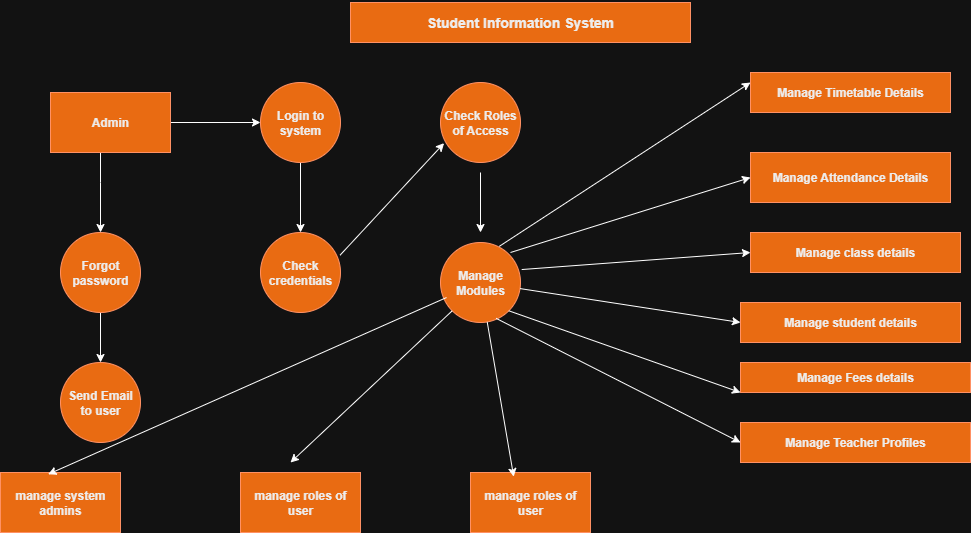

The diagram above was exported from draw.io. Its source (the exported page's mxGraphModel, read from the mxfile embedded in the PNG):
<mxGraphModel dx="1892" dy="562" grid="1" gridSize="10" guides="1" tooltips="1" connect="1" arrows="1" fold="1" page="1" pageScale="1" pageWidth="850" pageHeight="1100" math="0" shadow="0">
  <root>
    <mxCell id="0" />
    <mxCell id="1" parent="0" />
    <mxCell id="DEZZQcCXCk511CfWI-Oo-4" value="Manage Teacher Profiles" style="rounded=0;whiteSpace=wrap;html=1;fillColor=#fa6800;fontColor=#000000;strokeColor=#C73500;fontStyle=1" vertex="1" parent="1">
      <mxGeometry x="710" y="430" width="230" height="40" as="geometry" />
    </mxCell>
    <mxCell id="DEZZQcCXCk511CfWI-Oo-6" value="Manage student details" style="rounded=0;whiteSpace=wrap;html=1;fillColor=#fa6800;fontColor=#000000;strokeColor=#C73500;fontStyle=1" vertex="1" parent="1">
      <mxGeometry x="710" y="310" width="220" height="40" as="geometry" />
    </mxCell>
    <mxCell id="DEZZQcCXCk511CfWI-Oo-7" value="&lt;b&gt;Manage class details&lt;/b&gt;" style="rounded=0;whiteSpace=wrap;html=1;fillColor=#fa6800;fontColor=#000000;strokeColor=#C73500;" vertex="1" parent="1">
      <mxGeometry x="720" y="240" width="210" height="40" as="geometry" />
    </mxCell>
    <mxCell id="DEZZQcCXCk511CfWI-Oo-8" value="Manage Attendance Details" style="rounded=0;whiteSpace=wrap;html=1;fillColor=#fa6800;fontColor=#000000;strokeColor=#C73500;fontStyle=1" vertex="1" parent="1">
      <mxGeometry x="720" y="160" width="200" height="50" as="geometry" />
    </mxCell>
    <mxCell id="DEZZQcCXCk511CfWI-Oo-9" value="&lt;b&gt;Manage Timetable Details&lt;/b&gt;" style="rounded=0;whiteSpace=wrap;html=1;fillColor=#fa6800;fontColor=#000000;strokeColor=#C73500;" vertex="1" parent="1">
      <mxGeometry x="720" y="80" width="200" height="40" as="geometry" />
    </mxCell>
    <mxCell id="DEZZQcCXCk511CfWI-Oo-11" value="Manage Modules" style="ellipse;whiteSpace=wrap;html=1;aspect=fixed;fillColor=#fa6800;fontColor=#000000;strokeColor=#C73500;fontStyle=1" vertex="1" parent="1">
      <mxGeometry x="410" y="250" width="80" height="80" as="geometry" />
    </mxCell>
    <mxCell id="DEZZQcCXCk511CfWI-Oo-38" value="" style="edgeStyle=orthogonalEdgeStyle;rounded=0;orthogonalLoop=1;jettySize=auto;html=1;" edge="1" parent="1" source="DEZZQcCXCk511CfWI-Oo-12" target="DEZZQcCXCk511CfWI-Oo-17">
      <mxGeometry relative="1" as="geometry" />
    </mxCell>
    <mxCell id="DEZZQcCXCk511CfWI-Oo-12" value="Forgot password" style="ellipse;whiteSpace=wrap;html=1;aspect=fixed;fillColor=#fa6800;fontColor=#000000;strokeColor=#C73500;fontStyle=1" vertex="1" parent="1">
      <mxGeometry x="30" y="240" width="80" height="80" as="geometry" />
    </mxCell>
    <mxCell id="DEZZQcCXCk511CfWI-Oo-13" value="&lt;b&gt;Check credentials&lt;/b&gt;" style="ellipse;whiteSpace=wrap;html=1;aspect=fixed;fillColor=#fa6800;fontColor=#000000;strokeColor=#C73500;" vertex="1" parent="1">
      <mxGeometry x="230" y="240" width="80" height="80" as="geometry" />
    </mxCell>
    <mxCell id="DEZZQcCXCk511CfWI-Oo-14" value="Check Roles of Access" style="ellipse;whiteSpace=wrap;html=1;aspect=fixed;fillColor=#fa6800;fontColor=#000000;strokeColor=#C73500;fontStyle=1" vertex="1" parent="1">
      <mxGeometry x="410" y="90" width="80" height="80" as="geometry" />
    </mxCell>
    <mxCell id="DEZZQcCXCk511CfWI-Oo-36" value="" style="edgeStyle=orthogonalEdgeStyle;rounded=0;orthogonalLoop=1;jettySize=auto;html=1;" edge="1" parent="1" source="DEZZQcCXCk511CfWI-Oo-15" target="DEZZQcCXCk511CfWI-Oo-13">
      <mxGeometry relative="1" as="geometry" />
    </mxCell>
    <mxCell id="DEZZQcCXCk511CfWI-Oo-15" value="Login to system" style="ellipse;whiteSpace=wrap;html=1;aspect=fixed;fillColor=#fa6800;fontColor=#000000;strokeColor=#C73500;fontStyle=1" vertex="1" parent="1">
      <mxGeometry x="230" y="90" width="80" height="80" as="geometry" />
    </mxCell>
    <mxCell id="DEZZQcCXCk511CfWI-Oo-17" value="Send Email to user" style="ellipse;whiteSpace=wrap;html=1;aspect=fixed;fillColor=#fa6800;fontColor=#000000;strokeColor=#C73500;fontStyle=1" vertex="1" parent="1">
      <mxGeometry x="30" y="370" width="80" height="80" as="geometry" />
    </mxCell>
    <mxCell id="DEZZQcCXCk511CfWI-Oo-23" value="" style="edgeStyle=orthogonalEdgeStyle;rounded=0;orthogonalLoop=1;jettySize=auto;html=1;" edge="1" parent="1" source="DEZZQcCXCk511CfWI-Oo-18" target="DEZZQcCXCk511CfWI-Oo-12">
      <mxGeometry relative="1" as="geometry">
        <Array as="points">
          <mxPoint x="70" y="190" />
          <mxPoint x="70" y="190" />
        </Array>
      </mxGeometry>
    </mxCell>
    <mxCell id="DEZZQcCXCk511CfWI-Oo-39" value="" style="edgeStyle=orthogonalEdgeStyle;rounded=0;orthogonalLoop=1;jettySize=auto;html=1;" edge="1" parent="1" source="DEZZQcCXCk511CfWI-Oo-18" target="DEZZQcCXCk511CfWI-Oo-15">
      <mxGeometry relative="1" as="geometry" />
    </mxCell>
    <mxCell id="DEZZQcCXCk511CfWI-Oo-18" value="Admin" style="rounded=0;whiteSpace=wrap;html=1;fillColor=#fa6800;fontColor=#000000;strokeColor=#C73500;fontStyle=1" vertex="1" parent="1">
      <mxGeometry x="20" y="100" width="120" height="60" as="geometry" />
    </mxCell>
    <mxCell id="DEZZQcCXCk511CfWI-Oo-19" value="manage roles of user" style="rounded=0;whiteSpace=wrap;html=1;fillColor=#fa6800;fontColor=#000000;strokeColor=#C73500;fontStyle=1" vertex="1" parent="1">
      <mxGeometry x="440" y="480" width="120" height="60" as="geometry" />
    </mxCell>
    <mxCell id="DEZZQcCXCk511CfWI-Oo-20" value="manage roles of user" style="rounded=0;whiteSpace=wrap;html=1;fillColor=#fa6800;fontColor=#000000;strokeColor=#C73500;fontStyle=1" vertex="1" parent="1">
      <mxGeometry x="210" y="480" width="120" height="60" as="geometry" />
    </mxCell>
    <mxCell id="DEZZQcCXCk511CfWI-Oo-21" value="manage system admins" style="rounded=0;whiteSpace=wrap;html=1;fillColor=#fa6800;fontColor=#000000;strokeColor=#C73500;fontStyle=1" vertex="1" parent="1">
      <mxGeometry x="-30" y="480" width="120" height="60" as="geometry" />
    </mxCell>
    <mxCell id="DEZZQcCXCk511CfWI-Oo-24" value="" style="endArrow=classic;html=1;rounded=0;" edge="1" parent="1">
      <mxGeometry width="50" height="50" relative="1" as="geometry">
        <mxPoint x="450" y="180" as="sourcePoint" />
        <mxPoint x="450" y="240" as="targetPoint" />
      </mxGeometry>
    </mxCell>
    <mxCell id="DEZZQcCXCk511CfWI-Oo-45" value="" style="endArrow=classic;html=1;rounded=0;entryX=0.397;entryY=0.03;entryDx=0;entryDy=0;entryPerimeter=0;exitX=0.075;exitY=0.688;exitDx=0;exitDy=0;exitPerimeter=0;" edge="1" parent="1" source="DEZZQcCXCk511CfWI-Oo-11" target="DEZZQcCXCk511CfWI-Oo-21">
      <mxGeometry width="50" height="50" relative="1" as="geometry">
        <mxPoint x="400" y="320" as="sourcePoint" />
        <mxPoint x="450" y="270" as="targetPoint" />
      </mxGeometry>
    </mxCell>
    <mxCell id="DEZZQcCXCk511CfWI-Oo-46" value="" style="endArrow=classic;html=1;rounded=0;exitX=0;exitY=1;exitDx=0;exitDy=0;" edge="1" parent="1" source="DEZZQcCXCk511CfWI-Oo-11">
      <mxGeometry width="50" height="50" relative="1" as="geometry">
        <mxPoint x="400" y="320" as="sourcePoint" />
        <mxPoint x="260" y="470" as="targetPoint" />
      </mxGeometry>
    </mxCell>
    <mxCell id="DEZZQcCXCk511CfWI-Oo-47" value="" style="endArrow=classic;html=1;rounded=0;entryX=0.36;entryY=0.07;entryDx=0;entryDy=0;entryPerimeter=0;" edge="1" parent="1" source="DEZZQcCXCk511CfWI-Oo-11" target="DEZZQcCXCk511CfWI-Oo-19">
      <mxGeometry width="50" height="50" relative="1" as="geometry">
        <mxPoint x="400" y="320" as="sourcePoint" />
        <mxPoint x="450" y="270" as="targetPoint" />
      </mxGeometry>
    </mxCell>
    <mxCell id="DEZZQcCXCk511CfWI-Oo-48" value="" style="endArrow=classic;html=1;rounded=0;entryX=0;entryY=0.25;entryDx=0;entryDy=0;exitX=0.735;exitY=0.048;exitDx=0;exitDy=0;exitPerimeter=0;" edge="1" parent="1" source="DEZZQcCXCk511CfWI-Oo-11" target="DEZZQcCXCk511CfWI-Oo-9">
      <mxGeometry width="50" height="50" relative="1" as="geometry">
        <mxPoint x="400" y="320" as="sourcePoint" />
        <mxPoint x="450" y="270" as="targetPoint" />
      </mxGeometry>
    </mxCell>
    <mxCell id="DEZZQcCXCk511CfWI-Oo-49" value="" style="endArrow=classic;html=1;rounded=0;entryX=0;entryY=0.5;entryDx=0;entryDy=0;exitX=0.875;exitY=0.125;exitDx=0;exitDy=0;exitPerimeter=0;" edge="1" parent="1" source="DEZZQcCXCk511CfWI-Oo-11" target="DEZZQcCXCk511CfWI-Oo-8">
      <mxGeometry width="50" height="50" relative="1" as="geometry">
        <mxPoint x="490" y="260" as="sourcePoint" />
        <mxPoint x="450" y="270" as="targetPoint" />
      </mxGeometry>
    </mxCell>
    <mxCell id="DEZZQcCXCk511CfWI-Oo-50" value="" style="endArrow=classic;html=1;rounded=0;entryX=0;entryY=0.5;entryDx=0;entryDy=0;exitX=1.015;exitY=0.338;exitDx=0;exitDy=0;exitPerimeter=0;" edge="1" parent="1" source="DEZZQcCXCk511CfWI-Oo-11" target="DEZZQcCXCk511CfWI-Oo-7">
      <mxGeometry width="50" height="50" relative="1" as="geometry">
        <mxPoint x="400" y="320" as="sourcePoint" />
        <mxPoint x="450" y="270" as="targetPoint" />
      </mxGeometry>
    </mxCell>
    <mxCell id="DEZZQcCXCk511CfWI-Oo-51" value="" style="endArrow=classic;html=1;rounded=0;entryX=0;entryY=0.5;entryDx=0;entryDy=0;" edge="1" parent="1" source="DEZZQcCXCk511CfWI-Oo-11" target="DEZZQcCXCk511CfWI-Oo-6">
      <mxGeometry width="50" height="50" relative="1" as="geometry">
        <mxPoint x="400" y="290" as="sourcePoint" />
        <mxPoint x="450" y="270" as="targetPoint" />
      </mxGeometry>
    </mxCell>
    <mxCell id="DEZZQcCXCk511CfWI-Oo-52" value="" style="endArrow=classic;html=1;rounded=0;exitX=0.695;exitY=0.948;exitDx=0;exitDy=0;exitPerimeter=0;entryX=0;entryY=0.5;entryDx=0;entryDy=0;" edge="1" parent="1" source="DEZZQcCXCk511CfWI-Oo-11" target="DEZZQcCXCk511CfWI-Oo-4">
      <mxGeometry width="50" height="50" relative="1" as="geometry">
        <mxPoint x="400" y="320" as="sourcePoint" />
        <mxPoint x="450" y="270" as="targetPoint" />
      </mxGeometry>
    </mxCell>
    <mxCell id="DEZZQcCXCk511CfWI-Oo-53" value="" style="endArrow=classic;html=1;rounded=0;exitX=1;exitY=1;exitDx=0;exitDy=0;" edge="1" parent="1" source="DEZZQcCXCk511CfWI-Oo-11">
      <mxGeometry width="50" height="50" relative="1" as="geometry">
        <mxPoint x="400" y="320" as="sourcePoint" />
        <mxPoint x="710" y="400" as="targetPoint" />
      </mxGeometry>
    </mxCell>
    <mxCell id="DEZZQcCXCk511CfWI-Oo-54" value="" style="endArrow=classic;html=1;rounded=0;exitX=0.995;exitY=0.283;exitDx=0;exitDy=0;exitPerimeter=0;entryX=0.045;entryY=0.758;entryDx=0;entryDy=0;entryPerimeter=0;" edge="1" parent="1" source="DEZZQcCXCk511CfWI-Oo-13" target="DEZZQcCXCk511CfWI-Oo-14">
      <mxGeometry width="50" height="50" relative="1" as="geometry">
        <mxPoint x="400" y="320" as="sourcePoint" />
        <mxPoint x="450" y="270" as="targetPoint" />
      </mxGeometry>
    </mxCell>
    <mxCell id="DEZZQcCXCk511CfWI-Oo-56" value="&lt;h3&gt;Student Information System&lt;/h3&gt;" style="rounded=0;whiteSpace=wrap;html=1;fillColor=#fa6800;fontColor=#000000;strokeColor=#C73500;" vertex="1" parent="1">
      <mxGeometry x="320" y="10" width="340" height="40" as="geometry" />
    </mxCell>
    <mxCell id="DEZZQcCXCk511CfWI-Oo-60" value="Manage Fees details" style="rounded=0;whiteSpace=wrap;html=1;fillColor=#fa6800;fontColor=#000000;strokeColor=#C73500;fontStyle=1" vertex="1" parent="1">
      <mxGeometry x="710" y="370" width="230" height="30" as="geometry" />
    </mxCell>
  </root>
</mxGraphModel>